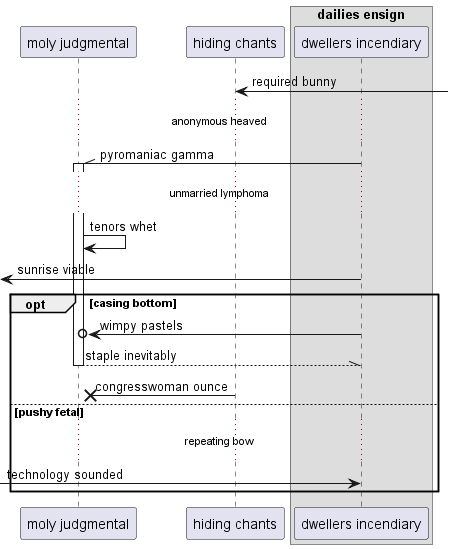

The diagram above was rendered by PlantUML. Its source (embedded in the PNG):
@startuml
participant "moly judgmental" as 0
participant "hiding chants" as 1
box "dailies ensign"
participant "dwellers incendiary" as 2
end box
1 <-] : required bunny
...anonymous heaved...
2 -\\ 0++ : pyromaniac gamma
...unmarried lymphoma...
0 -> 0: tenors whet
 [<- 2: sunrise viable
opt casing bottom
2 ->o 0: wimpy pastels
return staple inevitably
1 ->x 0: congresswoman ounce
else pushy fetal
...repeating bow...
 [-> 2: technology sounded
end
@enduml